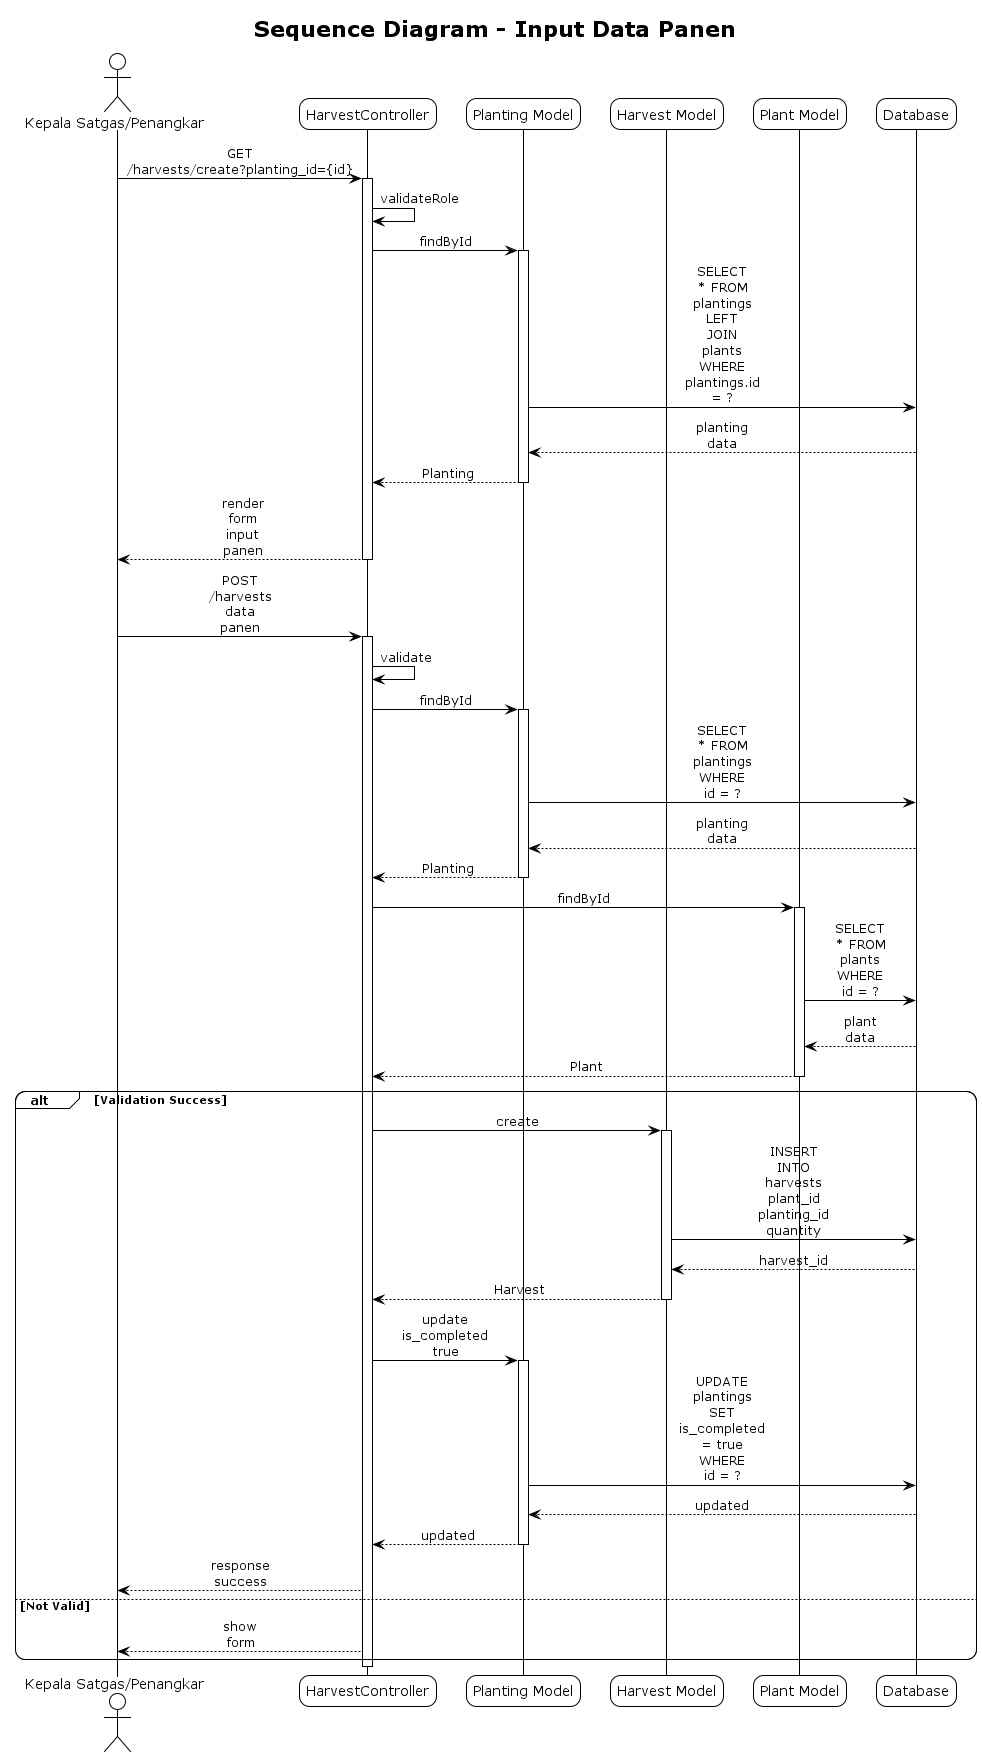

The diagram above was rendered by PlantUML. Its source (embedded in the PNG):
@startuml Sequence Diagram - Input Data Panen
!theme plain
skinparam sequenceMessageAlign center
skinparam roundcorner 20
skinparam maxmessagesize 60

title Sequence Diagram - Input Data Panen

actor "Kepala Satgas/Penangkar" as User
participant "HarvestController" as Controller
participant "Planting Model" as Planting
participant "Harvest Model" as Harvest
participant "Plant Model" as Plant
participant "Database" as DB

User -> Controller: GET /harvests/create?planting_id={id}
activate Controller
Controller -> Controller: validateRole
Controller -> Planting: findById
activate Planting
Planting -> DB: SELECT * FROM plantings LEFT JOIN plants WHERE plantings.id = ?
DB --> Planting: planting data
Planting --> Controller: Planting
deactivate Planting

Controller --> User: render form input panen
deactivate Controller

User -> Controller: POST /harvests data panen
activate Controller
Controller -> Controller: validate
Controller -> Planting: findById
activate Planting
Planting -> DB: SELECT * FROM plantings WHERE id = ?
DB --> Planting: planting data
Planting --> Controller: Planting
deactivate Planting

Controller -> Plant: findById
activate Plant
Plant -> DB: SELECT * FROM plants WHERE id = ?
DB --> Plant: plant data
Plant --> Controller: Plant
deactivate Plant

alt Validation Success
    Controller -> Harvest: create
    activate Harvest
    Harvest -> DB: INSERT INTO harvests plant_id planting_id quantity
    DB --> Harvest: harvest_id
    Harvest --> Controller: Harvest
    deactivate Harvest
    
    Controller -> Planting: update is_completed true
    activate Planting
    Planting -> DB: UPDATE plantings SET is_completed = true WHERE id = ?
    DB --> Planting: updated
    Planting --> Controller: updated
    deactivate Planting
    
    Controller --> User: response success
else Not Valid
    Controller --> User: show form
end
deactivate Controller

@enduml